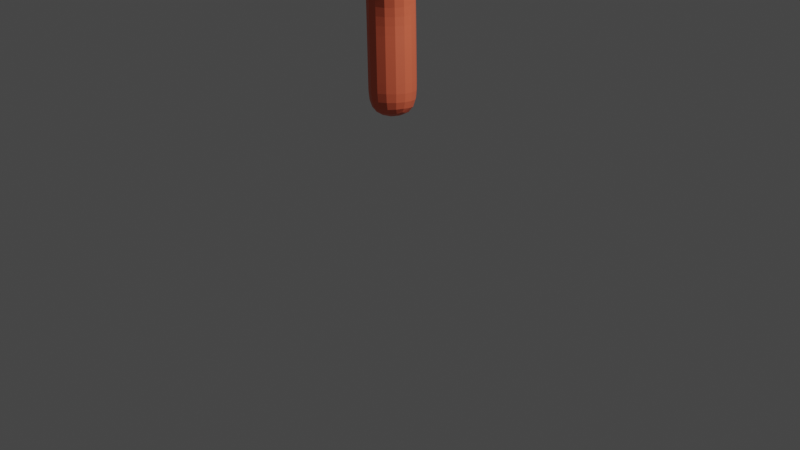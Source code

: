 # Source: spear.blend  (saved by Blender 3.3.6; exported with 4.5.12 LTS)
import bpy
from mathutils import Matrix  # noqa: F401  (used for matrix-valued properties, if any)

bpy.ops.wm.read_factory_settings(use_empty=True)
scene = bpy.context.scene
scene.name = 'Scene'

# ---- collections
col_collection = bpy.data.collections.new('Collection'); scene.collection.children.link(col_collection)

# ---- materials (node trees are filled in below, after node groups)
mat_material = bpy.data.materials.new('Material')
mat_material.alpha_threshold = 0.0
mat_material.use_transparent_shadow = False
mat_material.roughness = 0.5
mat_material.line_color = (0.0, 0.0, 0.0, 1.0)
mat_material_001 = bpy.data.materials.new('Material.001')
mat_material_001.use_transparent_shadow = False

# ---- material node trees
mat_material.use_nodes = True; mat_material.node_tree.nodes.clear()
_N = mat_material.node_tree.nodes; _L = mat_material.node_tree.links
n0 = _N.new('ShaderNodeOutputMaterial'); n0.name = 'Material Output'; n0.location = (300, 300)
n1 = _N.new('ShaderNodeBsdfPrincipled'); n1.name = 'Principled BSDF'; n1.location = (10, 300)
n1.distribution = 'GGX'
n1.subsurface_method = 'RANDOM_WALK_SKIN'
n1.inputs[0].default_value = (0.8, 0.1392, 0.06668, 1.0)
n1.inputs[3].default_value = 1.45
n1.inputs[27].default_value = (0.0, 0.0, 0.0, 1.0)
n1.inputs[28].default_value = 1.0
_L.new(n1.outputs[0], n0.inputs[0])
n0.is_active_output = True
mat_material_001.use_nodes = True; mat_material_001.node_tree.nodes.clear()
_N = mat_material_001.node_tree.nodes; _L = mat_material_001.node_tree.links
n0 = _N.new('ShaderNodeBsdfPrincipled'); n0.name = 'Principled BSDF'; n0.location = (10, 300)
n0.distribution = 'GGX'
n0.subsurface_method = 'RANDOM_WALK_SKIN'
n0.inputs[0].default_value = (0.1084, 0.8, 0.0947, 1.0)
n0.inputs[3].default_value = 1.45
n0.inputs[27].default_value = (0.0, 0.0, 0.0, 1.0)
n0.inputs[28].default_value = 1.0
n1 = _N.new('ShaderNodeOutputMaterial'); n1.name = 'Material Output'; n1.location = (300, 300)
_L.new(n0.outputs[0], n1.inputs[0])
n1.is_active_output = True

# ---- world
world_world = bpy.data.worlds.new('World'); scene.world = world_world
world_world.use_nodes = True; world_world.node_tree.nodes.clear()
_N = world_world.node_tree.nodes; _L = world_world.node_tree.links
n0 = _N.new('ShaderNodeOutputWorld'); n0.name = 'World Output'; n0.location = (300, 300)
n1 = _N.new('ShaderNodeBackground'); n1.name = 'Background'; n1.location = (10, 300)
n1.inputs[0].default_value = (0.05088, 0.05088, 0.05088, 1.0)
_L.new(n1.outputs[0], n0.inputs[0])
n0.is_active_output = True
world_world.color = (0.05088, 0.05088, 0.05088)
world_world.use_sun_shadow = False
world_world.sun_shadow_jitter_overblur = 0.0

# ---- cameras
cam_camera = bpy.data.cameras.new('Camera')
cam_camera.clip_end = 100.0
cam_camera.ortho_scale = 7.314

# ---- lights
light_light = bpy.data.lights.new('Light', 'POINT')
light_light.transmission_factor = 0.0
light_light.energy = 1000.0
light_light.shadow_soft_size = 0.1
light_light.shadow_maximum_resolution = 0.006
light_light.use_absolute_resolution = True

# ---- meshes
me_cube = bpy.data.meshes.new('Cube')
me_cube.from_pydata([(0.006898, -0.09958, 4.294), (0.08999, -0.2301, 3.458), (-0.06235, -0.04345, 2.234), (0.07614, -0.1494, 1.14)], [(1, 0), (2, 1), (3, 2)], [])
_uv = me_cube.uv_layers.new(name='UVMap')
_uv.uv.foreach_set('vector', [])
me_cube.materials.append(mat_material)
me_cube.use_mirror_vertex_groups = False
me_cube.update()
me_cube_001 = bpy.data.meshes.new('Cube.001')
me_cube_001.from_pydata([(-0.1226, -0.9773, -0.7994), (-0.09295, -0.5991, 4.187), (-0.1226, 0.1181, -0.02387), (-0.09295, -0.2523, 4.187), (0.1219, -0.9773, -0.02387), (0.09295, -0.5991, 4.187), (0.1219, 0.1181, -0.02387), (0.09295, -0.2523, 4.187), (-0.2068, -1.352, 1.594), (-0.1894, 0.821, 1.667), (0.2242, 0.821, 1.667), (0.2068, -1.352, 1.594), (-0.1499, -1.097, 2.891), (-0.1499, 0.246, 2.891), (0.1499, 0.246, 2.891), (0.1499, -1.097, 2.891), (-0.2637, 0.7561, 0.2968), (0.2637, 0.7561, 0.2968), (0.2637, -1.607, 0.2968), (-0.2637, -1.607, 0.2968), (-0.1071, 0.1208, -0.5522), (0.1157, 0.1208, -0.5522), (0.1055, -0.9895, -0.5522), (-0.1172, -0.9895, -0.5522), (-0.2496, -1.638, 0.9453), (-0.2352, 0.6286, 0.9453), (0.2352, 0.6286, 0.9453), (0.2209, -1.638, 0.9453), (-0.1783, 0.3735, 2.242), (0.1783, 0.3735, 2.242), (0.1783, -1.225, 2.242), (-0.1783, -1.225, 2.242), (-0.1816, -1.291, 2.603), (-0.1641, 0.3097, 2.566), (0.1641, 0.3097, 2.566), (0.1466, -1.291, 2.603), (-0.1309, -1.012, 3.323), (-0.1119, -0.7676, 3.755), (-0.1119, -0.08373, 3.755), (-0.1271, 0.2664, 3.359), (0.1119, -0.08373, 3.755), (0.1347, 0.2664, 3.359), (0.1119, -0.7676, 3.755), (0.1309, -1.012, 3.323), (-0.1654, -0.4327, -0.9605), (-0.1254, -0.4275, 5.003), (0.1649, -0.4327, -0.9605), (0.1258, -0.4275, 5.003), (0.2914, -0.2112, 1.548), (-0.2675, -0.2112, 1.548), (0.2027, -0.4275, 3.251), (-0.2023, -0.4275, 3.251), (-0.3562, -0.4275, -0.2545), (0.3566, -0.4275, -0.2545), (0.1496, -0.4392, -0.6265), (-0.1514, -0.4392, -1.402), (-0.3274, -0.5345, 0.6218), (0.3084, -0.5345, 0.6218), (-0.2408, -0.4275, 2.374), (0.2412, -0.4275, 2.374), (-0.2334, -0.5149, 2.837), (0.2101, -0.5149, 2.837), (0.1797, -0.3562, 3.859), (0.1515, -0.4275, 4.419), (-0.1741, -0.3562, 3.859), (-0.1511, -0.4275, 4.419), (-0.0003165, 0.2225, -0.4012), (0.0001049, -0.2196, 4.625), (-0.0003165, -1.085, -0.8639), (0.0001049, -0.6335, 4.625), (0.0001049, -1.532, 1.529), (0.02087, 1.061, 1.617), (0.0001049, -1.228, 3.077), (0.0001049, 0.375, 3.077), (0.0001049, 0.9839, -0.01845), (0.0001049, -1.837, -0.01845), (-0.00692, -1.099, -1.032), (0.005249, 0.2257, -1.032), (0.0001049, 0.8316, 0.7554), (-0.01707, -1.874, 0.7554), (0.0001049, 0.5272, 2.303), (0.0001049, -1.38, 2.303), (0.0001049, 0.4511, 2.69), (-0.0208, -1.459, 2.733), (0.0001049, -1.127, 3.593), (0.0001049, -0.8346, 4.109), (0.004676, 0.3994, 3.636), (0.0001049, -0.01843, 4.109), (0.000352, -0.4287, 5.598), (-0.0002176, -0.4349, -1.519)], [], [(65, 45, 3, 38), (87, 67, 7, 40), (63, 47, 5, 42), (85, 69, 1, 37), (89, 46, 4, 68), (88, 45, 1, 69), (79, 70, 8, 24), (57, 48, 11, 27), (78, 71, 10, 26), (56, 49, 9, 25), (83, 72, 12, 32), (61, 50, 15, 35), (82, 73, 14, 34), (60, 51, 13, 33), (55, 52, 16, 20), (77, 74, 17, 21), (54, 53, 18, 22), (76, 75, 19, 23), (68, 76, 23, 0), (46, 54, 22, 4), (66, 77, 21, 6), (44, 55, 20, 2), (52, 56, 25, 16), (74, 78, 26, 17), (53, 57, 27, 18), (75, 79, 24, 19), (49, 58, 28, 9), (71, 80, 29, 10), (48, 59, 30, 11), (70, 81, 31, 8), (58, 60, 33, 28), (80, 82, 34, 29), (59, 61, 35, 30), (81, 83, 32, 31), (72, 84, 36, 12), (84, 85, 37, 36), (50, 62, 43, 15), (62, 63, 42, 43), (73, 86, 41, 14), (86, 87, 40, 41), (51, 64, 39, 13), (64, 65, 38, 39), (36, 37, 65, 64), (12, 36, 64, 51), (41, 40, 63, 62), (14, 41, 62, 50), (29, 34, 61, 59), (31, 32, 60, 58), (10, 29, 59, 48), (8, 31, 58, 49), (17, 26, 57, 53), (19, 24, 56, 52), (0, 23, 55, 44), (6, 21, 54, 46), (21, 17, 53, 54), (23, 19, 52, 55), (32, 12, 51, 60), (34, 14, 50, 61), (24, 8, 49, 56), (26, 10, 48, 57), (67, 3, 45, 88), (66, 6, 46, 89), (40, 7, 47, 63), (37, 1, 45, 65), (2, 66, 89, 44), (7, 67, 88, 47), (39, 38, 87, 86), (13, 39, 86, 73), (43, 42, 85, 84), (15, 43, 84, 72), (30, 35, 83, 81), (28, 33, 82, 80), (11, 30, 81, 70), (9, 28, 80, 71), (18, 27, 79, 75), (16, 25, 78, 74), (2, 20, 77, 66), (4, 22, 76, 68), (22, 18, 75, 76), (20, 16, 74, 77), (33, 13, 73, 82), (35, 15, 72, 83), (25, 9, 71, 78), (27, 11, 70, 79), (47, 88, 69, 5), (44, 89, 68, 0), (42, 5, 69, 85), (38, 3, 67, 87)])
_uv = me_cube_001.uv_layers.new(name='UVMap')
_uv.uv.foreach_set('vector', [0.6042, 0.125, 0.625, 0.125, 0.625, 0.25, 0.6042, 0.25, 0.6042, 0.375, 0.625, 0.375, 0.625, 0.5, 0.6042, 0.5, 0.6042, 0.625, 0.625, 0.625, 0.625, 0.75, 0.6042, 0.75, 0.6042, 0.875, 0.625, 0.875, 0.625, 1.0, 0.6042, 1.0, 0.25, 0.625, 0.375, 0.625, 0.375, 0.75, 0.25, 0.75, 0.75, 0.625, 0.875, 0.625, 0.875, 0.75, 0.75, 0.75, 0.4688, 0.875, 0.5, 0.875, 0.5, 1.0, 0.4688, 1.0, 0.4688, 0.625, 0.5, 0.625, 0.5, 0.75, 0.4688, 0.75, 0.4688, 0.375, 0.5, 0.375, 0.5, 0.5, 0.4688, 0.5, 0.4688, 0.125, 0.5, 0.125, 0.5, 0.25, 0.4688, 0.25, 0.5469, 0.875, 0.5625, 0.875, 0.5625, 1.0, 0.5469, 1.0, 0.5469, 0.625, 0.5625, 0.625, 0.5625, 0.75, 0.5469, 0.75, 0.5469, 0.375, 0.5625, 0.375, 0.5625, 0.5, 0.5469, 0.5, 0.5469, 0.125, 0.5625, 0.125, 0.5625, 0.25, 0.5469, 0.25, 0.4062, 0.125, 0.4375, 0.125, 0.4375, 0.25, 0.4062, 0.25, 0.4062, 0.375, 0.4375, 0.375, 0.4375, 0.5, 0.4062, 0.5, 0.4062, 0.625, 0.4375, 0.625, 0.4375, 0.75, 0.4062, 0.75, 0.4062, 0.875, 0.4375, 0.875, 0.4375, 1.0, 0.4062, 1.0, 0.375, 0.875, 0.4062, 0.875, 0.4062, 1.0, 0.375, 1.0, 0.375, 0.625, 0.4062, 0.625, 0.4062, 0.75, 0.375, 0.75, 0.375, 0.375, 0.4062, 0.375, 0.4062, 0.5, 0.375, 0.5, 0.375, 0.125, 0.4062, 0.125, 0.4062, 0.25, 0.375, 0.25, 0.4375, 0.125, 0.4688, 0.125, 0.4688, 0.25, 0.4375, 0.25, 0.4375, 0.375, 0.4688, 0.375, 0.4688, 0.5, 0.4375, 0.5, 0.4375, 0.625, 0.4688, 0.625, 0.4688, 0.75, 0.4375, 0.75, 0.4375, 0.875, 0.4688, 0.875, 0.4688, 1.0, 0.4375, 1.0, 0.5, 0.125, 0.5312, 0.125, 0.5312, 0.25, 0.5, 0.25, 0.5, 0.375, 0.5312, 0.375, 0.5312, 0.5, 0.5, 0.5, 0.5, 0.625, 0.5312, 0.625, 0.5312, 0.75, 0.5, 0.75, 0.5, 0.875, 0.5312, 0.875, 0.5312, 1.0, 0.5, 1.0, 0.5312, 0.125, 0.5469, 0.125, 0.5469, 0.25, 0.5312, 0.25, 0.5312, 0.375, 0.5469, 0.375, 0.5469, 0.5, 0.5312, 0.5, 0.5312, 0.625, 0.5469, 0.625, 0.5469, 0.75, 0.5312, 0.75, 0.5312, 0.875, 0.5469, 0.875, 0.5469, 1.0, 0.5312, 1.0, 0.5625, 0.875, 0.5833, 0.875, 0.5833, 1.0, 0.5625, 1.0, 0.5833, 0.875, 0.6042, 0.875, 0.6042, 1.0, 0.5833, 1.0, 0.5625, 0.625, 0.5833, 0.625, 0.5833, 0.75, 0.5625, 0.75, 0.5833, 0.625, 0.6042, 0.625, 0.6042, 0.75, 0.5833, 0.75, 0.5625, 0.375, 0.5833, 0.375, 0.5833, 0.5, 0.5625, 0.5, 0.5833, 0.375, 0.6042, 0.375, 0.6042, 0.5, 0.5833, 0.5, 0.5625, 0.125, 0.5833, 0.125, 0.5833, 0.25, 0.5625, 0.25, 0.5833, 0.125, 0.6042, 0.125, 0.6042, 0.25, 0.5833, 0.25, 0.5833, 0.0, 0.6042, 0.0, 0.6042, 0.125, 0.5833, 0.125, 0.5625, 0.0, 0.5833, 0.0, 0.5833, 0.125, 0.5625, 0.125, 0.5833, 0.5, 0.6042, 0.5, 0.6042, 0.625, 0.5833, 0.625, 0.5625, 0.5, 0.5833, 0.5, 0.5833, 0.625, 0.5625, 0.625, 0.5312, 0.5, 0.5469, 0.5, 0.5469, 0.625, 0.5312, 0.625, 0.5312, 0.0, 0.5469, 0.0, 0.5469, 0.125, 0.5312, 0.125, 0.5, 0.5, 0.5312, 0.5, 0.5312, 0.625, 0.5, 0.625, 0.5, 0.0, 0.5312, 0.0, 0.5312, 0.125, 0.5, 0.125, 0.4375, 0.5, 0.4688, 0.5, 0.4688, 0.625, 0.4375, 0.625, 0.4375, 0.0, 0.4688, 0.0, 0.4688, 0.125, 0.4375, 0.125, 0.375, 0.0, 0.4062, 0.0, 0.4062, 0.125, 0.375, 0.125, 0.375, 0.5, 0.4062, 0.5, 0.4062, 0.625, 0.375, 0.625, 0.4062, 0.5, 0.4375, 0.5, 0.4375, 0.625, 0.4062, 0.625, 0.4062, 0.0, 0.4375, 0.0, 0.4375, 0.125, 0.4062, 0.125, 0.5469, 0.0, 0.5625, 0.0, 0.5625, 0.125, 0.5469, 0.125, 0.5469, 0.5, 0.5625, 0.5, 0.5625, 0.625, 0.5469, 0.625, 0.4688, 0.0, 0.5, 0.0, 0.5, 0.125, 0.4688, 0.125, 0.4688, 0.5, 0.5, 0.5, 0.5, 0.625, 0.4688, 0.625, 0.75, 0.5, 0.875, 0.5, 0.875, 0.625, 0.75, 0.625, 0.25, 0.5, 0.375, 0.5, 0.375, 0.625, 0.25, 0.625, 0.6042, 0.5, 0.625, 0.5, 0.625, 0.625, 0.6042, 0.625, 0.6042, 0.0, 0.625, 0.0, 0.625, 0.125, 0.6042, 0.125, 0.125, 0.5, 0.25, 0.5, 0.25, 0.625, 0.125, 0.625, 0.625, 0.5, 0.75, 0.5, 0.75, 0.625, 0.625, 0.625, 0.5833, 0.25, 0.6042, 0.25, 0.6042, 0.375, 0.5833, 0.375, 0.5625, 0.25, 0.5833, 0.25, 0.5833, 0.375, 0.5625, 0.375, 0.5833, 0.75, 0.6042, 0.75, 0.6042, 0.875, 0.5833, 0.875, 0.5625, 0.75, 0.5833, 0.75, 0.5833, 0.875, 0.5625, 0.875, 0.5312, 0.75, 0.5469, 0.75, 0.5469, 0.875, 0.5312, 0.875, 0.5312, 0.25, 0.5469, 0.25, 0.5469, 0.375, 0.5312, 0.375, 0.5, 0.75, 0.5312, 0.75, 0.5312, 0.875, 0.5, 0.875, 0.5, 0.25, 0.5312, 0.25, 0.5312, 0.375, 0.5, 0.375, 0.4375, 0.75, 0.4688, 0.75, 0.4688, 0.875, 0.4375, 0.875, 0.4375, 0.25, 0.4688, 0.25, 0.4688, 0.375, 0.4375, 0.375, 0.375, 0.25, 0.4062, 0.25, 0.4062, 0.375, 0.375, 0.375, 0.375, 0.75, 0.4062, 0.75, 0.4062, 0.875, 0.375, 0.875, 0.4062, 0.75, 0.4375, 0.75, 0.4375, 0.875, 0.4062, 0.875, 0.4062, 0.25, 0.4375, 0.25, 0.4375, 0.375, 0.4062, 0.375, 0.5469, 0.25, 0.5625, 0.25, 0.5625, 0.375, 0.5469, 0.375, 0.5469, 0.75, 0.5625, 0.75, 0.5625, 0.875, 0.5469, 0.875, 0.4688, 0.25, 0.5, 0.25, 0.5, 0.375, 0.4688, 0.375, 0.4688, 0.75, 0.5, 0.75, 0.5, 0.875, 0.4688, 0.875, 0.625, 0.625, 0.75, 0.625, 0.75, 0.75, 0.625, 0.75, 0.125, 0.625, 0.25, 0.625, 0.25, 0.75, 0.125, 0.75, 0.6042, 0.75, 0.625, 0.75, 0.625, 0.875, 0.6042, 0.875, 0.6042, 0.25, 0.625, 0.25, 0.625, 0.375, 0.6042, 0.375])
me_cube_001.update()
me_plane = bpy.data.meshes.new('Plane')
me_plane.from_pydata([(-0.5818, -1.756, -0.5215), (0.4821, -1.756, -0.5348), (-0.593, 0.5412, -0.3961), (0.4709, 0.5412, -0.4094), (-0.01108, 0.09897, -1.935), (1.053, 0.09897, -1.948), (0.176, -1.071, -2.146), (1.24, -1.071, -2.16)], [], [(0, 1, 3, 2), (2, 3, 5, 4), (4, 5, 7, 6), (0, 6, 7, 1)])
_uv = me_plane.uv_layers.new(name='UVMap')
_uv.uv.foreach_set('vector', [-0.02815, 0.1501, 1.0, 0.164, 1.0, 1.0, 0.0, 1.0, 0.0, 1.0, 1.0, 1.0, 1.0, 1.0, 0.0, 1.0, 0.0, 1.0, 1.0, 1.0, 1.0, 1.0, 0.0, 1.0, -0.02815, 0.1501, 0.0, 1.0, 1.0, 1.0, 1.0, 0.164])
me_plane.materials.append(mat_material_001)
me_plane.update()
me_plane_001 = bpy.data.meshes.new('Plane.001')
me_plane_001.from_pydata([(-0.3439, -1.422, -0.7245), (0.4261, -1.422, -0.7341), (-0.352, 0.2407, -0.6337), (0.418, 0.2407, -0.6434), (0.06918, -0.07939, -1.748), (0.8392, -0.07939, -1.757), (0.2046, -0.9261, -1.9), (0.9746, -0.9261, -1.91)], [], [(0, 1, 3, 2), (2, 3, 5, 4), (4, 5, 7, 6), (0, 6, 7, 1)])
_uv = me_plane_001.uv_layers.new(name='UVMap')
_uv.uv.foreach_set('vector', [-0.02815, 0.1501, 1.0, 0.164, 1.0, 1.0, 0.0, 1.0, 0.0, 1.0, 1.0, 1.0, 1.0, 1.0, 0.0, 1.0, 0.0, 1.0, 1.0, 1.0, 1.0, 1.0, 0.0, 1.0, -0.02815, 0.1501, 0.0, 1.0, 1.0, 1.0, 1.0, 0.164])
me_plane_001.materials.append(mat_material_001)
me_plane_001.update()
me_plane_002 = bpy.data.meshes.new('Plane.002')
me_plane_002.from_pydata([(-0.3439, -1.422, -0.7245), (0.4261, -1.422, -0.7341), (-0.352, 0.2407, -0.6337), (0.418, 0.2407, -0.6434), (0.06918, -0.07939, -1.748), (0.8392, -0.07939, -1.757), (0.2046, -0.9261, -1.9), (0.9746, -0.9261, -1.91)], [], [(0, 1, 3, 2), (2, 3, 5, 4), (4, 5, 7, 6), (0, 6, 7, 1)])
_uv = me_plane_002.uv_layers.new(name='UVMap')
_uv.uv.foreach_set('vector', [-0.02815, 0.1501, 1.0, 0.164, 1.0, 1.0, 0.0, 1.0, 0.0, 1.0, 1.0, 1.0, 1.0, 1.0, 0.0, 1.0, 0.0, 1.0, 1.0, 1.0, 1.0, 1.0, 0.0, 1.0, -0.02815, 0.1501, 0.0, 1.0, 1.0, 1.0, 1.0, 0.164])
me_plane_002.materials.append(mat_material_001)
me_plane_002.update()
me_plane_003 = bpy.data.meshes.new('Plane.003')
me_plane_003.from_pydata([(-0.5428, -1.702, -0.5547), (0.4729, -1.702, -0.5675), (-0.5534, 0.4919, -0.4351), (0.4623, 0.4919, -0.4478), (-0.01807, 0.06972, -1.627), (0.9976, 0.06972, -1.639), (0.1605, -1.047, -1.828), (1.176, -1.047, -1.841)], [], [(0, 1, 3, 2), (2, 3, 5, 4), (4, 5, 7, 6), (0, 6, 7, 1)])
_uv = me_plane_003.uv_layers.new(name='UVMap')
_uv.uv.foreach_set('vector', [-0.02815, 0.1501, 1.0, 0.164, 1.0, 1.0, 0.0, 1.0, 0.0, 1.0, 1.0, 1.0, 1.0, 1.0, 0.0, 1.0, 0.0, 1.0, 1.0, 1.0, 1.0, 1.0, 0.0, 1.0, -0.02815, 0.1501, 0.0, 1.0, 1.0, 1.0, 1.0, 0.164])
me_plane_003.materials.append(mat_material_001)
me_plane_003.update()

# ---- objects
ob_cube = bpy.data.objects.new('Cube', me_cube)
ob_light = bpy.data.objects.new('Light', light_light)
ob_camera = bpy.data.objects.new('Camera', cam_camera)
ob_cube_001 = bpy.data.objects.new('Cube.001', me_cube_001)
ob_plane = bpy.data.objects.new('Plane', me_plane)
ob_plane_001 = bpy.data.objects.new('Plane.001', me_plane_001)
ob_plane_002 = bpy.data.objects.new('Plane.002', me_plane_002)
ob_plane_003 = bpy.data.objects.new('Plane.003', me_plane_003)

# ---- transforms, parenting, visibility, modifiers, constraints
ob_cube.location = (0.0, 0.0, 0.0)
ob_cube.lock_rotations_4d = False
ob_cube.empty_display_type = 'ARROWS'
ob_cube.lineart.crease_threshold = 0.0
_m = ob_cube.modifiers.new('Skin', 'SKIN')
_m = ob_cube.modifiers.new('Subdivision', 'SUBSURF')
ob_light.location = (4.076, 1.005, 5.904)
ob_light.rotation_euler = (0.6503, 0.05522, 1.866)
ob_light.lock_rotations_4d = False
ob_light.empty_display_type = 'ARROWS'
ob_light.color = (0.0, 0.0, 0.0, 0.0)
ob_light.lineart.crease_threshold = 0.0
ob_camera.location = (7.359, -6.926, 4.958)
ob_camera.rotation_euler = (1.109, 0.0, 0.8149)
ob_camera.lock_rotations_4d = False
ob_camera.empty_display_type = 'ARROWS'
ob_camera.color = (0.0, 0.0, 0.0, 0.0)
ob_camera.display_type = 'WIRE'
ob_camera.lineart.crease_threshold = 0.0
ob_cube_001.location = (0.156, -0.04045, 4.207)
ob_cube_001.scale = (0.2388, 0.2388, 0.2388)
_m = ob_cube_001.modifiers.new('Subdivision', 'SUBSURF')
ob_plane.location = (0.4888, 0.0, 4.13)
ob_plane.rotation_euler = (-0.0, 1.593, -0.0)
ob_plane.scale = (0.1144, 0.3209, 0.3208)
_m = ob_plane.modifiers.new('Solidify', 'SOLIDIFY')
_m.thickness = -0.21
_m = ob_plane.modifiers.new('Subdivision', 'SUBSURF')
ob_plane_001.location = (0.4888, 0.01052, 4.109)
ob_plane_001.rotation_euler = (-0.0, 1.593, -0.0)
ob_plane_001.scale = (0.1215, 0.3409, 0.3409)
_m = ob_plane_001.modifiers.new('Solidify', 'SOLIDIFY')
_m.thickness = -0.21
_m = ob_plane_001.modifiers.new('Subdivision', 'SUBSURF')
ob_plane_002.location = (0.5007, 0.01349, 4.06)
ob_plane_002.rotation_euler = (-0.0, 1.593, -0.0)
ob_plane_002.scale = (0.1215, 0.3409, 0.3409)
_m = ob_plane_002.modifiers.new('Solidify', 'SOLIDIFY')
_m.thickness = -0.21
_m = ob_plane_002.modifiers.new('Subdivision', 'SUBSURF')
ob_plane_003.location = (0.536, 0.06602, 4.2)
ob_plane_003.rotation_euler = (-0.0, 1.593, -0.0)
ob_plane_003.scale = (0.117, 0.3858, 0.3857)
_m = ob_plane_003.modifiers.new('Solidify', 'SOLIDIFY')
_m.thickness = -0.21
_m = ob_plane_003.modifiers.new('Subdivision', 'SUBSURF')

# ---- collection membership
col_collection.objects.link(ob_cube)
col_collection.objects.link(ob_light)
col_collection.objects.link(ob_camera)
col_collection.objects.link(ob_cube_001)
col_collection.objects.link(ob_plane)
col_collection.objects.link(ob_plane_001)
col_collection.objects.link(ob_plane_002)
col_collection.objects.link(ob_plane_003)

# ---- scene / render settings (as saved in the file)
scene.camera = ob_camera
scene.frame_start = 1; scene.frame_end = 250; scene.frame_set(14)
scene.render.engine = 'BLENDER_EEVEE_NEXT'
scene.cycles.sampling_pattern = 'TABULATED_SOBOL'
scene.cycles.use_light_tree = False
scene.view_settings.view_transform = 'Filmic'
bpy.context.view_layer.update()
